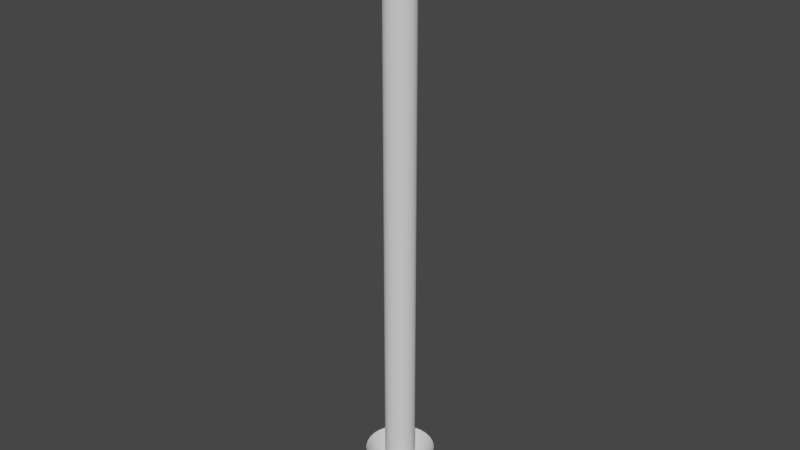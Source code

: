 # Source: SpaceBeam.blend  (saved by Blender 3.1.7; exported with 4.5.12 LTS)
import bpy
from mathutils import Matrix  # noqa: F401  (used for matrix-valued properties, if any)

bpy.ops.wm.read_factory_settings(use_empty=True)
scene = bpy.context.scene
scene.name = 'Scene'

# ---- collections
col_collection = bpy.data.collections.new('Collection'); scene.collection.children.link(col_collection)

# ---- world
world_world = bpy.data.worlds.new('World'); scene.world = world_world
world_world.use_nodes = True; world_world.node_tree.nodes.clear()
_N = world_world.node_tree.nodes; _L = world_world.node_tree.links
n0 = _N.new('ShaderNodeOutputWorld'); n0.name = 'World Output'; n0.location = (300, 300)
n1 = _N.new('ShaderNodeBackground'); n1.name = 'Background'; n1.location = (10, 300)
n1.inputs[0].default_value = (0.05088, 0.05088, 0.05088, 1.0)
_L.new(n1.outputs[0], n0.inputs[0])
n0.is_active_output = True
world_world.color = (0.05088, 0.05088, 0.05088)
world_world.use_sun_shadow = False
world_world.sun_shadow_jitter_overblur = 0.0

# ---- meshes
me_cylinder = bpy.data.meshes.new('Cylinder')
me_cylinder.from_pydata([(0.0, 1.0, 0.05123), (0.0, 1.0, 41.03), (0.1951, 0.9808, 0.05123), (0.1951, 0.9808, 41.03), (0.3827, 0.9239, 0.05123), (0.3827, 0.9239, 41.03), (0.5556, 0.8315, 0.05123), (0.5556, 0.8315, 41.03), (0.7071, 0.7071, 0.05123), (0.7071, 0.7071, 41.03), (0.8315, 0.5556, 0.05123), (0.8315, 0.5556, 41.03), (0.9239, 0.3827, 0.05123), (0.9239, 0.3827, 41.03), (0.9808, 0.1951, 0.05123), (0.9808, 0.1951, 41.03), (1.0, -4.371e-08, 0.05123), (1.0, -4.371e-08, 41.03), (0.9808, -0.1951, 0.05123), (0.9808, -0.1951, 41.03), (0.9239, -0.3827, 0.05123), (0.9239, -0.3827, 41.03), (0.8315, -0.5556, 0.05123), (0.8315, -0.5556, 41.03), (0.7071, -0.7071, 0.05123), (0.7071, -0.7071, 41.03), (0.5556, -0.8315, 0.05123), (0.5556, -0.8315, 41.03), (0.3827, -0.9239, 0.05123), (0.3827, -0.9239, 41.03), (0.1951, -0.9808, 0.05123), (0.1951, -0.9808, 41.03), (-8.742e-08, -1.0, 0.05123), (-8.742e-08, -1.0, 41.03), (-0.1951, -0.9808, 0.05123), (-0.1951, -0.9808, 41.03), (-0.3827, -0.9239, 0.05123), (-0.3827, -0.9239, 41.03), (-0.5556, -0.8315, 0.05123), (-0.5556, -0.8315, 41.03), (-0.7071, -0.7071, 0.05123), (-0.7071, -0.7071, 41.03), (-0.8315, -0.5556, 0.05123), (-0.8315, -0.5556, 41.03), (-0.9239, -0.3827, 0.05123), (-0.9239, -0.3827, 41.03), (-0.9808, -0.1951, 0.05123), (-0.9808, -0.1951, 41.03), (-1.0, 1.192e-08, 0.05123), (-1.0, 1.192e-08, 41.03), (-0.9808, 0.1951, 0.05123), (-0.9808, 0.1951, 41.03), (-0.9239, 0.3827, 0.05123), (-0.9239, 0.3827, 41.03), (-0.8315, 0.5556, 0.05123), (-0.8315, 0.5556, 41.03), (-0.7071, 0.7071, 0.05123), (-0.7071, 0.7071, 41.03), (-0.5556, 0.8315, 0.05123), (-0.5556, 0.8315, 41.03), (-0.3827, 0.9239, 0.05123), (-0.3827, 0.9239, 41.03), (-0.1951, 0.9808, 0.05123), (-0.1951, 0.9808, 41.03), (-7.654e-08, 2.246, 1.491), (-3.041e-08, 1.073, 0.01207), (-2.997e-08, 1.059, 0.03183), (-6.286e-08, 2.282, 3.718), (0.2067, 1.039, 0.03183), (0.4451, 2.238, 3.718), (0.4054, 0.9788, 0.03183), (0.8731, 2.108, 3.718), (0.5886, 0.8809, 0.03183), (1.268, 1.897, 3.718), (0.7491, 0.7491, 0.03183), (1.613, 1.613, 3.718), (0.8809, 0.5886, 0.03183), (1.897, 1.268, 3.718), (0.9788, 0.4054, 0.03183), (2.108, 0.8731, 3.718), (1.039, 0.2067, 0.03183), (2.238, 0.4451, 3.718), (1.059, -5.557e-08, 0.03183), (2.282, -8.061e-08, 3.718), (1.039, -0.2067, 0.03183), (2.238, -0.4451, 3.718), (0.9788, -0.4054, 0.03183), (2.108, -0.8731, 3.718), (0.8809, -0.5886, 0.03183), (1.897, -1.268, 3.718), (0.7491, -0.7491, 0.03183), (1.613, -1.613, 3.718), (0.5886, -0.8809, 0.03183), (1.268, -1.897, 3.718), (0.4054, -0.9788, 0.03183), (0.8731, -2.108, 3.718), (0.2067, -1.039, 0.03183), (0.4451, -2.238, 3.718), (-1.226e-07, -1.059, 0.03183), (-2.623e-07, -2.282, 3.718), (-0.2067, -1.039, 0.03183), (-0.4451, -2.238, 3.718), (-0.4054, -0.9788, 0.03183), (-0.8731, -2.108, 3.718), (-0.5886, -0.8809, 0.03183), (-1.268, -1.897, 3.718), (-0.7491, -0.7491, 0.03183), (-1.613, -1.613, 3.718), (-0.8809, -0.5886, 0.03183), (-1.897, -1.268, 3.718), (-0.9788, -0.4054, 0.03183), (-2.108, -0.8731, 3.718), (-1.039, -0.2067, 0.03183), (-2.238, -0.4451, 3.718), (-1.059, 3.373e-09, 0.03183), (-2.282, 4.633e-08, 3.718), (-1.039, 0.2067, 0.03183), (-2.238, 0.4451, 3.718), (-0.9788, 0.4054, 0.03183), (-2.108, 0.8731, 3.718), (-0.8809, 0.5886, 0.03183), (-1.897, 1.268, 3.718), (-0.7491, 0.7491, 0.03183), (-1.613, 1.613, 3.718), (-0.5886, 0.8809, 0.03183), (-1.268, 1.897, 3.718), (-0.4054, 0.9788, 0.03183), (-0.8731, 2.108, 3.718), (-0.2067, 1.039, 0.03183), (-0.4451, 2.238, 3.718), (0.2094, 1.053, 0.01207), (0.4382, 2.203, 1.491), (0.4107, 0.9915, 0.01207), (0.8596, 2.075, 1.491), (0.5963, 0.8924, 0.01207), (1.248, 1.868, 1.491), (0.7589, 0.7589, 0.01207), (1.588, 1.588, 1.491), (0.8924, 0.5963, 0.01207), (1.868, 1.248, 1.491), (0.9915, 0.4107, 0.01207), (2.075, 0.8596, 1.491), (1.053, 0.2094, 0.01207), (2.203, 0.4382, 1.491), (1.073, -5.61e-08, 0.01207), (2.246, -7.15e-08, 1.491), (1.053, -0.2094, 0.01207), (2.203, -0.4382, 1.491), (0.9915, -0.4107, 0.01207), (2.075, -0.8596, 1.491), (0.8924, -0.5963, 0.01207), (1.868, -1.248, 1.491), (0.7589, -0.7589, 0.01207), (1.588, -1.588, 1.491), (0.5963, -0.8924, 0.01207), (1.248, -1.868, 1.491), (0.4107, -0.9915, 0.01207), (0.8596, -2.075, 1.491), (0.2094, -1.053, 0.01207), (0.4382, -2.203, 1.491), (-1.242e-07, -1.073, 0.01207), (-2.729e-07, -2.246, 1.491), (-0.2094, -1.053, 0.01207), (-0.4382, -2.203, 1.491), (-0.4107, -0.9915, 0.01207), (-0.8596, -2.075, 1.491), (-0.5963, -0.8924, 0.01207), (-1.248, -1.868, 1.491), (-0.7589, -0.7589, 0.01207), (-1.588, -1.588, 1.491), (-0.8924, -0.5963, 0.01207), (-1.868, -1.248, 1.491), (-0.9915, -0.4107, 0.01207), (-2.075, -0.8596, 1.491), (-1.053, -0.2094, 0.01207), (-2.203, -0.4382, 1.491), (-1.073, 3.611e-09, 0.01207), (-2.246, 5.347e-08, 1.491), (-1.053, 0.2094, 0.01207), (-2.203, 0.4382, 1.491), (-0.9915, 0.4107, 0.01207), (-2.075, 0.8596, 1.491), (-0.8924, 0.5963, 0.01207), (-1.868, 1.248, 1.491), (-0.7589, 0.7589, 0.01207), (-1.588, 1.588, 1.491), (-0.5963, 0.8924, 0.01207), (-1.248, 1.868, 1.491), (-0.4107, 0.9915, 0.01207), (-0.8596, 2.075, 1.491), (-0.2094, 1.053, 0.01207), (-0.4382, 2.203, 1.491)], [], [(0, 1, 3, 2), (2, 3, 5, 4), (4, 5, 7, 6), (6, 7, 9, 8), (8, 9, 11, 10), (10, 11, 13, 12), (12, 13, 15, 14), (14, 15, 17, 16), (16, 17, 19, 18), (18, 19, 21, 20), (20, 21, 23, 22), (22, 23, 25, 24), (24, 25, 27, 26), (26, 27, 29, 28), (28, 29, 31, 30), (30, 31, 33, 32), (32, 33, 35, 34), (34, 35, 37, 36), (36, 37, 39, 38), (38, 39, 41, 40), (40, 41, 43, 42), (42, 43, 45, 44), (44, 45, 47, 46), (46, 47, 49, 48), (48, 49, 51, 50), (50, 51, 53, 52), (52, 53, 55, 54), (54, 55, 57, 56), (56, 57, 59, 58), (58, 59, 61, 60), (60, 61, 63, 62), (62, 63, 1, 0), (66, 67, 69, 68), (186, 187, 189, 188), (68, 69, 71, 70), (184, 185, 187, 186), (70, 71, 73, 72), (182, 183, 185, 184), (72, 73, 75, 74), (180, 181, 183, 182), (74, 75, 77, 76), (178, 179, 181, 180), (76, 77, 79, 78), (176, 177, 179, 178), (78, 79, 81, 80), (174, 175, 177, 176), (80, 81, 83, 82), (172, 173, 175, 174), (82, 83, 85, 84), (170, 171, 173, 172), (84, 85, 87, 86), (168, 169, 171, 170), (86, 87, 89, 88), (166, 167, 169, 168), (88, 89, 91, 90), (164, 165, 167, 166), (90, 91, 93, 92), (162, 163, 165, 164), (92, 93, 95, 94), (160, 161, 163, 162), (94, 95, 97, 96), (158, 159, 161, 160), (96, 97, 99, 98), (156, 157, 159, 158), (98, 99, 101, 100), (154, 155, 157, 156), (100, 101, 103, 102), (152, 153, 155, 154), (102, 103, 105, 104), (150, 151, 153, 152), (104, 105, 107, 106), (148, 149, 151, 150), (106, 107, 109, 108), (146, 147, 149, 148), (108, 109, 111, 110), (144, 145, 147, 146), (110, 111, 113, 112), (142, 143, 145, 144), (112, 113, 115, 114), (140, 141, 143, 142), (114, 115, 117, 116), (138, 139, 141, 140), (116, 117, 119, 118), (136, 137, 139, 138), (118, 119, 121, 120), (134, 135, 137, 136), (120, 121, 123, 122), (132, 133, 135, 134), (122, 123, 125, 124), (190, 191, 64, 65), (130, 131, 133, 132), (124, 125, 127, 126), (65, 64, 131, 130), (126, 127, 129, 128), (188, 189, 191, 190), (128, 129, 67, 66)])
me_cylinder.polygons.foreach_set('use_smooth', [True] * 96)
_uv = me_cylinder.uv_layers.new(name='UVMap')
_uv.uv.foreach_set('vector', [1.0, 0.004066, 1.0, 0.9959, 0.9688, 0.9959, 0.9688, 0.004066, 0.9688, 0.004066, 0.9688, 0.9959, 0.9375, 0.9959, 0.9375, 0.004066, 0.9375, 0.004066, 0.9375, 0.9959, 0.9062, 0.9959, 0.9062, 0.004066, 0.9062, 0.004066, 0.9062, 0.9959, 0.875, 0.9959, 0.875, 0.004066, 0.875, 0.004066, 0.875, 0.9959, 0.8438, 0.9959, 0.8438, 0.004066, 0.8438, 0.004066, 0.8438, 0.9959, 0.8125, 0.9959, 0.8125, 0.004066, 0.8125, 0.004066, 0.8125, 0.9959, 0.7812, 0.9959, 0.7812, 0.004066, 0.7812, 0.004066, 0.7812, 0.9959, 0.75, 0.9959, 0.75, 0.004066, 0.75, 0.004066, 0.75, 0.9959, 0.7188, 0.9959, 0.7188, 0.004066, 0.7188, 0.004066, 0.7188, 0.9959, 0.6875, 0.9959, 0.6875, 0.004066, 0.6875, 0.004066, 0.6875, 0.9959, 0.6562, 0.9959, 0.6562, 0.004066, 0.6562, 0.004066, 0.6562, 0.9959, 0.625, 0.9959, 0.625, 0.004066, 0.625, 0.004066, 0.625, 0.9959, 0.5938, 0.9959, 0.5938, 0.004066, 0.5938, 0.004066, 0.5938, 0.9959, 0.5625, 0.9959, 0.5625, 0.004066, 0.5625, 0.004066, 0.5625, 0.9959, 0.5312, 0.9959, 0.5312, 0.004066, 0.5312, 0.004066, 0.5312, 0.9959, 0.5, 0.9959, 0.5, 0.004066, 0.5, 0.004066, 0.5, 0.9959, 0.4688, 0.9959, 0.4688, 0.004066, 0.4688, 0.004066, 0.4688, 0.9959, 0.4375, 0.9959, 0.4375, 0.004066, 0.4375, 0.004066, 0.4375, 0.9959, 0.4062, 0.9959, 0.4062, 0.004066, 0.4062, 0.004066, 0.4062, 0.9959, 0.375, 0.9959, 0.375, 0.004066, 0.375, 0.004066, 0.375, 0.9959, 0.3438, 0.9959, 0.3438, 0.004066, 0.3438, 0.004066, 0.3438, 0.9959, 0.3125, 0.9959, 0.3125, 0.004066, 0.3125, 0.004066, 0.3125, 0.9959, 0.2812, 0.9959, 0.2812, 0.004066, 0.2812, 0.004066, 0.2812, 0.9959, 0.25, 0.9959, 0.25, 0.004066, 0.25, 0.004066, 0.25, 0.9959, 0.2188, 0.9959, 0.2188, 0.004066, 0.2188, 0.004066, 0.2188, 0.9959, 0.1875, 0.9959, 0.1875, 0.004066, 0.1875, 0.004066, 0.1875, 0.9959, 0.1562, 0.9959, 0.1562, 0.004066, 0.1562, 0.004066, 0.1562, 0.9959, 0.125, 0.9959, 0.125, 0.004066, 0.125, 0.004066, 0.125, 0.9959, 0.09375, 0.9959, 0.09375, 0.004066, 0.09375, 0.004066, 0.09375, 0.9959, 0.0625, 0.9959, 0.0625, 0.004066, 0.0625, 0.004066, 0.0625, 0.9959, 0.03125, 0.9959, 0.03125, 0.004066, 0.03125, 0.004066, 0.03125, 0.9959, 0.0, 0.9959, 0.0, 0.004066, 0.0, 0.004066, 0.0, 0.9959, 0.03125, 0.9959, 0.03125, 0.004066, 0.09375, 0.004066, 0.09375, 0.9959, 0.0625, 0.9959, 0.0625, 0.004066, 0.03125, 0.004066, 0.03125, 0.9959, 0.0625, 0.9959, 0.0625, 0.004066, 0.125, 0.004066, 0.125, 0.9959, 0.09375, 0.9959, 0.09375, 0.004066, 0.0625, 0.004066, 0.0625, 0.9959, 0.09375, 0.9959, 0.09375, 0.004066, 0.1562, 0.004066, 0.1562, 0.9959, 0.125, 0.9959, 0.125, 0.004066, 0.09375, 0.004066, 0.09375, 0.9959, 0.125, 0.9959, 0.125, 0.004066, 0.1875, 0.004066, 0.1875, 0.9959, 0.1562, 0.9959, 0.1562, 0.004066, 0.125, 0.004066, 0.125, 0.9959, 0.1562, 0.9959, 0.1562, 0.004066, 0.2188, 0.004066, 0.2188, 0.9959, 0.1875, 0.9959, 0.1875, 0.004066, 0.1562, 0.004066, 0.1562, 0.9959, 0.1875, 0.9959, 0.1875, 0.004066, 0.25, 0.004066, 0.25, 0.9959, 0.2188, 0.9959, 0.2188, 0.004066, 0.1875, 0.004066, 0.1875, 0.9959, 0.2188, 0.9959, 0.2188, 0.004066, 0.2812, 0.004066, 0.2812, 0.9959, 0.25, 0.9959, 0.25, 0.004066, 0.2188, 0.004066, 0.2188, 0.9959, 0.25, 0.9959, 0.25, 0.004066, 0.3125, 0.004066, 0.3125, 0.9959, 0.2812, 0.9959, 0.2812, 0.004066, 0.25, 0.004066, 0.25, 0.9959, 0.2812, 0.9959, 0.2812, 0.004066, 0.3438, 0.004066, 0.3438, 0.9959, 0.3125, 0.9959, 0.3125, 0.004066, 0.2812, 0.004066, 0.2812, 0.9959, 0.3125, 0.9959, 0.3125, 0.004066, 0.375, 0.004066, 0.375, 0.9959, 0.3438, 0.9959, 0.3438, 0.004066, 0.3125, 0.004066, 0.3125, 0.9959, 0.3438, 0.9959, 0.3438, 0.004066, 0.4062, 0.004066, 0.4062, 0.9959, 0.375, 0.9959, 0.375, 0.004066, 0.3438, 0.004066, 0.3438, 0.9959, 0.375, 0.9959, 0.375, 0.004066, 0.4375, 0.004066, 0.4375, 0.9959, 0.4062, 0.9959, 0.4062, 0.004066, 0.375, 0.004066, 0.375, 0.9959, 0.4062, 0.9959, 0.4062, 0.004066, 0.4688, 0.004066, 0.4688, 0.9959, 0.4375, 0.9959, 0.4375, 0.004066, 0.4062, 0.004066, 0.4062, 0.9959, 0.4375, 0.9959, 0.4375, 0.004066, 0.5, 0.004066, 0.5, 0.9959, 0.4688, 0.9959, 0.4688, 0.004066, 0.4375, 0.004066, 0.4375, 0.9959, 0.4688, 0.9959, 0.4688, 0.004066, 0.5312, 0.004066, 0.5312, 0.9959, 0.5, 0.9959, 0.5, 0.004066, 0.4688, 0.004066, 0.4688, 0.9959, 0.5, 0.9959, 0.5, 0.004066, 0.5625, 0.004066, 0.5625, 0.9959, 0.5312, 0.9959, 0.5312, 0.004066, 0.5, 0.004066, 0.5, 0.9959, 0.5312, 0.9959, 0.5312, 0.004066, 0.5938, 0.004066, 0.5938, 0.9959, 0.5625, 0.9959, 0.5625, 0.004066, 0.5312, 0.004066, 0.5312, 0.9959, 0.5625, 0.9959, 0.5625, 0.004066, 0.625, 0.004066, 0.625, 0.9959, 0.5938, 0.9959, 0.5938, 0.004066, 0.5625, 0.004066, 0.5625, 0.9959, 0.5938, 0.9959, 0.5938, 0.004066, 0.6562, 0.004066, 0.6562, 0.9959, 0.625, 0.9959, 0.625, 0.004066, 0.5938, 0.004066, 0.5938, 0.9959, 0.625, 0.9959, 0.625, 0.004066, 0.6875, 0.004066, 0.6875, 0.9959, 0.6562, 0.9959, 0.6562, 0.004066, 0.625, 0.004066, 0.625, 0.9959, 0.6562, 0.9959, 0.6562, 0.004066, 0.7188, 0.004066, 0.7188, 0.9959, 0.6875, 0.9959, 0.6875, 0.004066, 0.6562, 0.004066, 0.6562, 0.9959, 0.6875, 0.9959, 0.6875, 0.004066, 0.75, 0.004066, 0.75, 0.9959, 0.7188, 0.9959, 0.7188, 0.004066, 0.6875, 0.004066, 0.6875, 0.9959, 0.7188, 0.9959, 0.7188, 0.004066, 0.7812, 0.004066, 0.7812, 0.9959, 0.75, 0.9959, 0.75, 0.004066, 0.7188, 0.004066, 0.7188, 0.9959, 0.75, 0.9959, 0.75, 0.004066, 0.8125, 0.004066, 0.8125, 0.9959, 0.7812, 0.9959, 0.7812, 0.004066, 0.75, 0.004066, 0.75, 0.9959, 0.7812, 0.9959, 0.7812, 0.004066, 0.8438, 0.004066, 0.8438, 0.9959, 0.8125, 0.9959, 0.8125, 0.004066, 0.7812, 0.004066, 0.7812, 0.9959, 0.8125, 0.9959, 0.8125, 0.004066, 0.875, 0.004066, 0.875, 0.9959, 0.8438, 0.9959, 0.8438, 0.004066, 0.8125, 0.004066, 0.8125, 0.9959, 0.8438, 0.9959, 0.8438, 0.004066, 0.9062, 0.004066, 0.9062, 0.9959, 0.875, 0.9959, 0.875, 0.004066, 0.8438, 0.004066, 0.8438, 0.9959, 0.875, 0.9959, 0.875, 0.004066, 0.9375, 0.004066, 0.9375, 0.9959, 0.9062, 0.9959, 0.9062, 0.004066, 0.875, 0.004066, 0.875, 0.9959, 0.9062, 0.9959, 0.9062, 0.004066, 0.03125, 0.004066, 0.03125, 0.9959, 0.0, 0.9959, 0.0, 0.004066, 0.9688, 0.004066, 0.9688, 0.9959, 0.9375, 0.9959, 0.9375, 0.004066, 0.9062, 0.004066, 0.9062, 0.9959, 0.9375, 0.9959, 0.9375, 0.004066, 1.0, 0.004066, 1.0, 0.9959, 0.9688, 0.9959, 0.9688, 0.004066, 0.9375, 0.004066, 0.9375, 0.9959, 0.9688, 0.9959, 0.9688, 0.004066, 0.0625, 0.004066, 0.0625, 0.9959, 0.03125, 0.9959, 0.03125, 0.004066, 0.9688, 0.004066, 0.9688, 0.9959, 1.0, 0.9959, 1.0, 0.004066])
me_cylinder.use_remesh_fix_poles = True
me_cylinder.use_remesh_preserve_attributes = False
me_cylinder.update()

# ---- objects
ob_cylinder = bpy.data.objects.new('Cylinder', me_cylinder)

# ---- transforms, parenting, visibility, modifiers, constraints
ob_cylinder.location = (0.0, 0.0, 0.0)

# ---- collection membership
col_collection.objects.link(ob_cylinder)

# ---- scene / render settings (as saved in the file)
scene.frame_start = 1; scene.frame_end = 250; scene.frame_set(1)
scene.render.engine = 'BLENDER_EEVEE_NEXT'
scene.cycles.sampling_pattern = 'TABULATED_SOBOL'
scene.cycles.use_light_tree = False
scene.view_settings.view_transform = 'Filmic'
bpy.context.view_layer.update()

# ---- added for rendering (the .blend has no active camera and no usable light): camera, sun
cam_auto = bpy.data.cameras.new('AutoCamera')
cam_auto.lens = 50.0
cam_auto.sensor_width = 36.0
cam_auto.clip_end = 1000.0
ob_auto_camera = bpy.data.objects.new('AutoCamera', cam_auto)
scene.collection.objects.link(ob_auto_camera)
ob_auto_camera.location = (38.4189, -46.1027, 51.2569)
ob_auto_camera.rotation_euler = (1.09748, -7.21219e-08, 0.694738)
scene.camera = ob_auto_camera
light_auto_sun = bpy.data.lights.new('AutoSun', 'SUN')
light_auto_sun.energy = 3.0
light_auto_sun.angle = 0.0523599
ob_auto_sun = bpy.data.objects.new('AutoSun', light_auto_sun)
scene.collection.objects.link(ob_auto_sun)
ob_auto_sun.rotation_euler = (0.872665, 0.174533, 0.523599)
bpy.context.view_layer.update()
